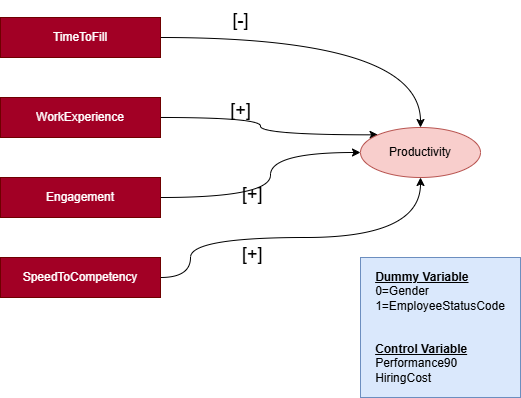

The diagram above was exported from draw.io. Its source (the exported page's mxGraphModel, read from the mxfile embedded in the PNG):
<mxGraphModel dx="880" dy="434" grid="1" gridSize="10" guides="1" tooltips="1" connect="1" arrows="1" fold="1" page="1" pageScale="1" pageWidth="850" pageHeight="1100" math="0" shadow="0">
  <root>
    <mxCell id="0" />
    <mxCell id="1" parent="0" />
    <mxCell id="0y7D0d_GOvhhs0kOP1ue-8" style="edgeStyle=orthogonalEdgeStyle;rounded=0;orthogonalLoop=1;jettySize=auto;html=1;exitX=1;exitY=0.5;exitDx=0;exitDy=0;entryX=0.5;entryY=0;entryDx=0;entryDy=0;curved=1;" parent="1" source="0y7D0d_GOvhhs0kOP1ue-1" target="0y7D0d_GOvhhs0kOP1ue-5" edge="1">
      <mxGeometry relative="1" as="geometry" />
    </mxCell>
    <mxCell id="0y7D0d_GOvhhs0kOP1ue-1" value="TimeToFill" style="rounded=0;whiteSpace=wrap;html=1;fillColor=#a20025;fontColor=#ffffff;strokeColor=#6F0000;" parent="1" vertex="1">
      <mxGeometry x="160" y="80" width="160" height="40" as="geometry" />
    </mxCell>
    <mxCell id="0y7D0d_GOvhhs0kOP1ue-9" style="edgeStyle=orthogonalEdgeStyle;rounded=0;orthogonalLoop=1;jettySize=auto;html=1;exitX=1;exitY=0.5;exitDx=0;exitDy=0;curved=1;entryX=0;entryY=0;entryDx=0;entryDy=0;" parent="1" source="0y7D0d_GOvhhs0kOP1ue-2" edge="1" target="0y7D0d_GOvhhs0kOP1ue-5">
      <mxGeometry relative="1" as="geometry">
        <mxPoint x="580" y="190" as="targetPoint" />
      </mxGeometry>
    </mxCell>
    <mxCell id="0y7D0d_GOvhhs0kOP1ue-2" value="WorkExperience" style="rounded=0;whiteSpace=wrap;html=1;fillColor=#a20025;fontColor=#ffffff;strokeColor=#6F0000;" parent="1" vertex="1">
      <mxGeometry x="160" y="160" width="160" height="40" as="geometry" />
    </mxCell>
    <mxCell id="0y7D0d_GOvhhs0kOP1ue-10" style="edgeStyle=orthogonalEdgeStyle;rounded=0;orthogonalLoop=1;jettySize=auto;html=1;exitX=1;exitY=0.5;exitDx=0;exitDy=0;entryX=0;entryY=0.5;entryDx=0;entryDy=0;curved=1;" parent="1" source="0y7D0d_GOvhhs0kOP1ue-3" target="0y7D0d_GOvhhs0kOP1ue-5" edge="1">
      <mxGeometry relative="1" as="geometry">
        <Array as="points">
          <mxPoint x="430" y="260" />
          <mxPoint x="430" y="215" />
        </Array>
      </mxGeometry>
    </mxCell>
    <mxCell id="0y7D0d_GOvhhs0kOP1ue-3" value="Engagement" style="rounded=0;whiteSpace=wrap;html=1;fillColor=#a20025;fontColor=#ffffff;strokeColor=#6F0000;" parent="1" vertex="1">
      <mxGeometry x="160" y="240" width="160" height="40" as="geometry" />
    </mxCell>
    <mxCell id="0y7D0d_GOvhhs0kOP1ue-11" style="edgeStyle=orthogonalEdgeStyle;rounded=0;orthogonalLoop=1;jettySize=auto;html=1;exitX=1;exitY=0.5;exitDx=0;exitDy=0;curved=1;" parent="1" source="0y7D0d_GOvhhs0kOP1ue-4" target="0y7D0d_GOvhhs0kOP1ue-5" edge="1">
      <mxGeometry relative="1" as="geometry">
        <Array as="points">
          <mxPoint x="350" y="340" />
          <mxPoint x="350" y="300" />
          <mxPoint x="580" y="300" />
        </Array>
      </mxGeometry>
    </mxCell>
    <mxCell id="0y7D0d_GOvhhs0kOP1ue-4" value="SpeedToCompetency" style="rounded=0;whiteSpace=wrap;html=1;fillColor=#a20025;fontColor=#ffffff;strokeColor=#6F0000;" parent="1" vertex="1">
      <mxGeometry x="160" y="320" width="160" height="40" as="geometry" />
    </mxCell>
    <mxCell id="0y7D0d_GOvhhs0kOP1ue-5" value="Productivity" style="ellipse;whiteSpace=wrap;html=1;fillColor=#f8cecc;strokeColor=#b85450;" parent="1" vertex="1">
      <mxGeometry x="520" y="190" width="120" height="50" as="geometry" />
    </mxCell>
    <mxCell id="0y7D0d_GOvhhs0kOP1ue-7" value="&lt;div style=&quot;text-align: justify;&quot;&gt;&lt;u style=&quot;background-color: initial;&quot;&gt;&lt;b&gt;Dummy Variable&lt;/b&gt;&lt;/u&gt;&lt;/div&gt;&lt;div style=&quot;text-align: justify;&quot;&gt;0=Gender&lt;/div&gt;&lt;div style=&quot;text-align: justify;&quot;&gt;1=EmployeeStatusCode&lt;/div&gt;&lt;div style=&quot;text-align: justify;&quot;&gt;&lt;br&gt;&lt;/div&gt;&lt;div style=&quot;text-align: justify;&quot;&gt;&lt;br&gt;&lt;/div&gt;&lt;div style=&quot;text-align: justify;&quot;&gt;&lt;u&gt;&lt;b&gt;Control Variable&lt;/b&gt;&lt;/u&gt;&lt;/div&gt;&lt;div style=&quot;text-align: justify;&quot;&gt;Performance90&lt;/div&gt;&lt;div style=&quot;text-align: justify;&quot;&gt;HiringCost&lt;/div&gt;" style="rounded=0;whiteSpace=wrap;html=1;fillColor=#dae8fc;strokeColor=#6c8ebf;" parent="1" vertex="1">
      <mxGeometry x="520" y="320" width="160" height="140" as="geometry" />
    </mxCell>
    <mxCell id="0y7D0d_GOvhhs0kOP1ue-13" value="&lt;font style=&quot;font-size: 18px;&quot;&gt;[-]&lt;/font&gt;" style="text;html=1;align=center;verticalAlign=middle;resizable=0;points=[];autosize=1;strokeColor=none;fillColor=none;" parent="1" vertex="1">
      <mxGeometry x="380" y="63" width="40" height="40" as="geometry" />
    </mxCell>
    <mxCell id="0y7D0d_GOvhhs0kOP1ue-14" value="&lt;font style=&quot;font-size: 18px;&quot;&gt;[+]&lt;/font&gt;" style="text;html=1;align=center;verticalAlign=middle;resizable=0;points=[];autosize=1;strokeColor=none;fillColor=none;" parent="1" vertex="1">
      <mxGeometry x="380" y="153" width="40" height="40" as="geometry" />
    </mxCell>
    <mxCell id="0y7D0d_GOvhhs0kOP1ue-15" value="&lt;font style=&quot;font-size: 18px;&quot;&gt;[+]&lt;/font&gt;" style="text;whiteSpace=wrap;html=1;" parent="1" vertex="1">
      <mxGeometry x="400" y="240" width="50" height="40" as="geometry" />
    </mxCell>
    <mxCell id="0y7D0d_GOvhhs0kOP1ue-16" value="&lt;font style=&quot;font-size: 18px;&quot;&gt;[+]&lt;/font&gt;" style="text;whiteSpace=wrap;html=1;" parent="1" vertex="1">
      <mxGeometry x="400" y="300" width="50" height="40" as="geometry" />
    </mxCell>
  </root>
</mxGraphModel>